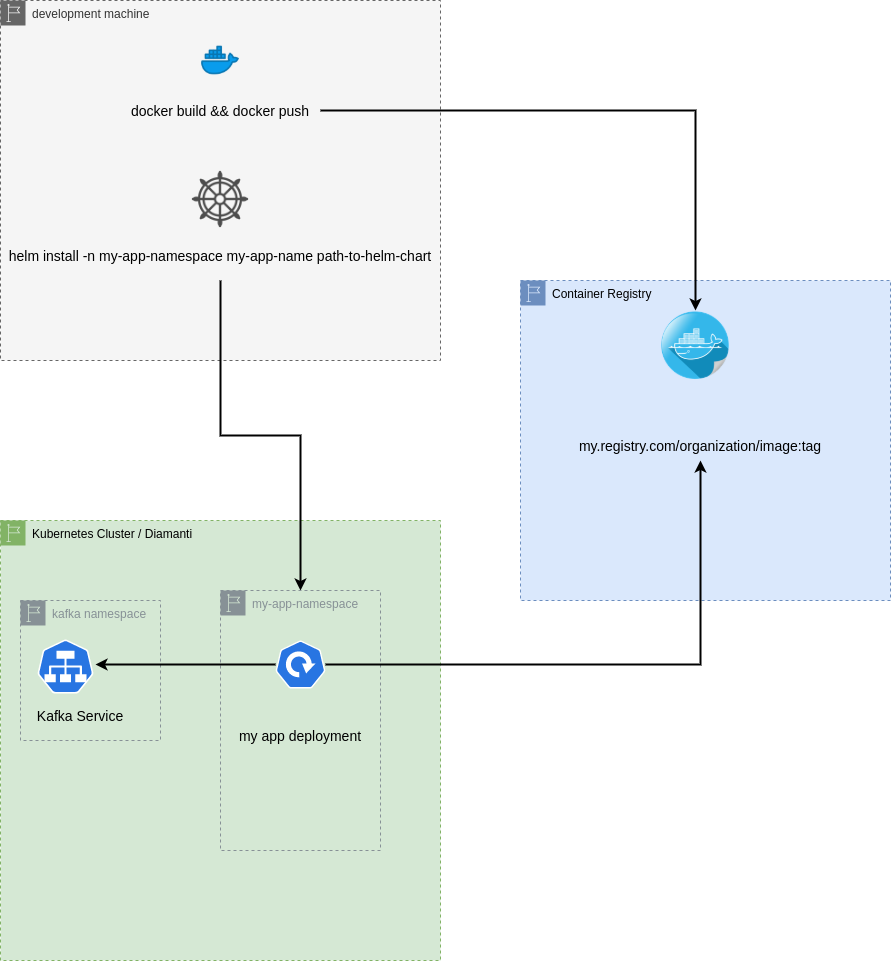

The diagram above was exported from draw.io. Its source (the exported page's mxGraphModel, read from the mxfile embedded in the PNG):
<mxGraphModel dx="1911" dy="924" grid="1" gridSize="10" guides="1" tooltips="1" connect="1" arrows="1" fold="1" page="1" pageScale="1" pageWidth="850" pageHeight="1100" math="0" shadow="0">
  <root>
    <mxCell id="0" />
    <mxCell id="1" parent="0" />
    <mxCell id="3IhA5EOtvDpkJtwcUMW8-2" value="development machine" style="outlineConnect=0;html=1;whiteSpace=wrap;fontSize=12;fontStyle=0;shape=mxgraph.aws4.group;grIcon=mxgraph.aws4.group_region;strokeColor=#666666;fillColor=#f5f5f5;verticalAlign=top;align=left;spacingLeft=30;fontColor=#333333;dashed=1;" parent="1" vertex="1">
      <mxGeometry x="40" y="40" width="440" height="360" as="geometry" />
    </mxCell>
    <mxCell id="3IhA5EOtvDpkJtwcUMW8-5" value="Container Registry" style="outlineConnect=0;html=1;whiteSpace=wrap;fontSize=12;fontStyle=0;shape=mxgraph.aws4.group;grIcon=mxgraph.aws4.group_region;strokeColor=#6c8ebf;fillColor=#dae8fc;verticalAlign=top;align=left;spacingLeft=30;dashed=1;" parent="1" vertex="1">
      <mxGeometry x="560" y="320" width="370" height="320" as="geometry" />
    </mxCell>
    <mxCell id="3IhA5EOtvDpkJtwcUMW8-6" value="Kubernetes Cluster / Diamanti" style="outlineConnect=0;html=1;whiteSpace=wrap;fontSize=12;fontStyle=0;shape=mxgraph.aws4.group;grIcon=mxgraph.aws4.group_region;strokeColor=#82b366;fillColor=#d5e8d4;verticalAlign=top;align=left;spacingLeft=30;dashed=1;" parent="1" vertex="1">
      <mxGeometry x="40" y="560" width="440" height="440" as="geometry" />
    </mxCell>
    <mxCell id="3IhA5EOtvDpkJtwcUMW8-7" value="" style="shape=image;html=1;verticalAlign=top;verticalLabelPosition=bottom;labelBackgroundColor=#ffffff;imageAspect=0;aspect=fixed;image=https://cdn4.iconfinder.com/data/icons/social-network-round-gloss-shine/128/docker-icon_copy.png" parent="1" vertex="1">
      <mxGeometry x="700" y="350" width="70" height="70" as="geometry" />
    </mxCell>
    <mxCell id="3IhA5EOtvDpkJtwcUMW8-8" value="" style="shape=image;html=1;verticalAlign=top;verticalLabelPosition=bottom;labelBackgroundColor=#ffffff;imageAspect=0;aspect=fixed;image=https://cdn3.iconfinder.com/data/icons/logos-and-brands-adobe/512/97_Docker-128.png" parent="1" vertex="1">
      <mxGeometry x="240" y="80" width="40" height="40" as="geometry" />
    </mxCell>
    <mxCell id="3IhA5EOtvDpkJtwcUMW8-12" style="edgeStyle=orthogonalEdgeStyle;rounded=0;orthogonalLoop=1;jettySize=auto;html=1;fontSize=14;strokeWidth=2;" parent="1" source="3IhA5EOtvDpkJtwcUMW8-10" target="3IhA5EOtvDpkJtwcUMW8-7" edge="1">
      <mxGeometry relative="1" as="geometry" />
    </mxCell>
    <mxCell id="3IhA5EOtvDpkJtwcUMW8-10" value="docker build &amp;amp;&amp;amp; docker push" style="text;html=1;strokeColor=none;fillColor=none;align=center;verticalAlign=middle;whiteSpace=wrap;rounded=0;fontSize=14;" parent="1" vertex="1">
      <mxGeometry x="160" y="140" width="200" height="20" as="geometry" />
    </mxCell>
    <mxCell id="3IhA5EOtvDpkJtwcUMW8-11" value="my.registry.com/organization/image:tag" style="text;html=1;strokeColor=none;fillColor=none;align=center;verticalAlign=middle;whiteSpace=wrap;rounded=0;fontSize=14;" parent="1" vertex="1">
      <mxGeometry x="660" y="470" width="160" height="30" as="geometry" />
    </mxCell>
    <mxCell id="ZFf4LIt4wA3wDEFk9Lvs-10" style="edgeStyle=orthogonalEdgeStyle;rounded=0;orthogonalLoop=1;jettySize=auto;html=1;fontSize=14;spacing=2;strokeWidth=2;" edge="1" parent="1" source="ZFf4LIt4wA3wDEFk9Lvs-1" target="ZFf4LIt4wA3wDEFk9Lvs-7">
      <mxGeometry relative="1" as="geometry" />
    </mxCell>
    <mxCell id="ZFf4LIt4wA3wDEFk9Lvs-1" value="helm install -n my-app-namespace my-app-name path-to-helm-chart" style="text;html=1;strokeColor=none;fillColor=none;align=center;verticalAlign=middle;whiteSpace=wrap;rounded=0;fontSize=14;" vertex="1" parent="1">
      <mxGeometry x="45" y="270" width="430" height="50" as="geometry" />
    </mxCell>
    <mxCell id="ZFf4LIt4wA3wDEFk9Lvs-2" value="" style="shape=image;html=1;verticalAlign=top;verticalLabelPosition=bottom;labelBackgroundColor=#ffffff;imageAspect=0;aspect=fixed;image=https://cdn3.iconfinder.com/data/icons/travelling-icon-set/800/helm-128.png;fontSize=14;" vertex="1" parent="1">
      <mxGeometry x="231" y="210" width="58" height="58" as="geometry" />
    </mxCell>
    <mxCell id="ZFf4LIt4wA3wDEFk9Lvs-3" value="kafka namespace" style="outlineConnect=0;gradientColor=none;html=1;whiteSpace=wrap;fontSize=12;fontStyle=0;shape=mxgraph.aws4.group;grIcon=mxgraph.aws4.group_region;strokeColor=#879196;fillColor=none;verticalAlign=top;align=left;spacingLeft=30;fontColor=#879196;dashed=1;" vertex="1" parent="1">
      <mxGeometry x="60" y="640" width="140" height="140" as="geometry" />
    </mxCell>
    <mxCell id="ZFf4LIt4wA3wDEFk9Lvs-5" value="" style="html=1;dashed=0;whitespace=wrap;fillColor=#2875E2;strokeColor=#ffffff;points=[[0.005,0.63,0],[0.1,0.2,0],[0.9,0.2,0],[0.5,0,0],[0.995,0.63,0],[0.72,0.99,0],[0.5,1,0],[0.28,0.99,0]];shape=mxgraph.kubernetes.icon;prIcon=svc;fontSize=14;" vertex="1" parent="1">
      <mxGeometry x="70" y="679" width="70" height="54" as="geometry" />
    </mxCell>
    <mxCell id="ZFf4LIt4wA3wDEFk9Lvs-6" value="Kafka Service" style="text;html=1;strokeColor=none;fillColor=none;align=center;verticalAlign=middle;whiteSpace=wrap;rounded=0;fontSize=14;" vertex="1" parent="1">
      <mxGeometry x="60" y="740" width="120" height="30" as="geometry" />
    </mxCell>
    <mxCell id="ZFf4LIt4wA3wDEFk9Lvs-7" value="my-app-namespace" style="outlineConnect=0;gradientColor=none;html=1;whiteSpace=wrap;fontSize=12;fontStyle=0;shape=mxgraph.aws4.group;grIcon=mxgraph.aws4.group_region;strokeColor=#879196;fillColor=none;verticalAlign=top;align=left;spacingLeft=30;fontColor=#879196;dashed=1;" vertex="1" parent="1">
      <mxGeometry x="260" y="630" width="160" height="260" as="geometry" />
    </mxCell>
    <mxCell id="ZFf4LIt4wA3wDEFk9Lvs-11" style="edgeStyle=orthogonalEdgeStyle;rounded=0;orthogonalLoop=1;jettySize=auto;html=1;fontSize=14;strokeWidth=2;" edge="1" parent="1" source="ZFf4LIt4wA3wDEFk9Lvs-8" target="3IhA5EOtvDpkJtwcUMW8-11">
      <mxGeometry relative="1" as="geometry" />
    </mxCell>
    <mxCell id="ZFf4LIt4wA3wDEFk9Lvs-12" style="edgeStyle=orthogonalEdgeStyle;rounded=0;orthogonalLoop=1;jettySize=auto;html=1;entryX=0.929;entryY=0.463;entryDx=0;entryDy=0;entryPerimeter=0;fontSize=14;strokeWidth=2;" edge="1" parent="1" source="ZFf4LIt4wA3wDEFk9Lvs-8" target="ZFf4LIt4wA3wDEFk9Lvs-5">
      <mxGeometry relative="1" as="geometry" />
    </mxCell>
    <mxCell id="ZFf4LIt4wA3wDEFk9Lvs-8" value="" style="html=1;dashed=0;whitespace=wrap;fillColor=#2875E2;strokeColor=#ffffff;points=[[0.005,0.63,0],[0.1,0.2,0],[0.9,0.2,0],[0.5,0,0],[0.995,0.63,0],[0.72,0.99,0],[0.5,1,0],[0.28,0.99,0]];shape=mxgraph.kubernetes.icon;prIcon=deploy;fontSize=14;" vertex="1" parent="1">
      <mxGeometry x="315" y="680" width="50" height="48" as="geometry" />
    </mxCell>
    <mxCell id="ZFf4LIt4wA3wDEFk9Lvs-9" value="my app deployment" style="text;html=1;strokeColor=none;fillColor=none;align=center;verticalAlign=middle;whiteSpace=wrap;rounded=0;fontSize=14;" vertex="1" parent="1">
      <mxGeometry x="275" y="760" width="130" height="30" as="geometry" />
    </mxCell>
  </root>
</mxGraphModel>